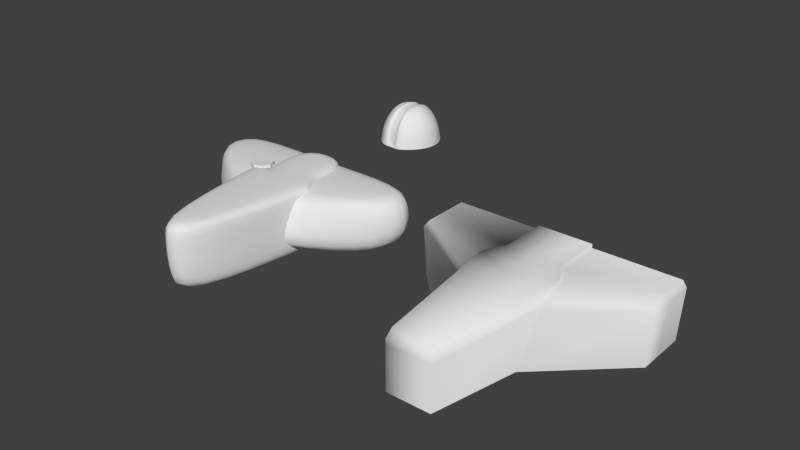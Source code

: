 # Source: Gekko.blend  (saved by Blender 2.76.0; exported with 4.5.12 LTS)
import bpy
from mathutils import Matrix  # noqa: F401  (used for matrix-valued properties, if any)

bpy.ops.wm.read_factory_settings(use_empty=True)
scene = bpy.context.scene
scene.name = 'Scene'

# ---- collections
col_collection_1 = bpy.data.collections.new('Collection 1'); scene.collection.children.link(col_collection_1)

# ---- world
world_world = bpy.data.worlds.new('World'); scene.world = world_world
world_world.color = (0.05088, 0.05088, 0.05088)
world_world.use_sun_shadow = False
world_world.sun_shadow_jitter_overblur = 0.0
world_world.cycles.sampling_method = 'MANUAL'
world_world.cycles.sample_map_resolution = 256

# ---- meshes
me_plane_005 = bpy.data.meshes.new('Plane.005')
me_plane_005.from_pydata([(50.0, -100.0, 0.0), (100.0, 260.0, 0.0), (70.0, 320.0, 0.0), (70.0, 440.0, 0.0), (92.5, 206.0, 0.0), (0.0, -100.0, 0.0), (0.0, 260.0, 0.0), (0.0, 320.0, 0.0), (0.0, 440.0, 0.0), (0.0, 206.0, 0.0), (100.0, 260.0, -9.917), (70.0, 320.0, -9.917), (70.0, 440.0, -9.917), (289.1, 420.6, -9.917), (289.0, 440.0, -9.917), (289.1, 316.9, -9.917), (92.5, 124.7, -161.6), (289.1, 309.7, -161.6), (289.1, 368.2, -9.917), (289.1, 360.9, -161.6), (289.1, 413.3, -161.6), (289.1, 442.7, -161.6), (56.78, -112.4, -23.47), (99.28, 204.4, -23.47), (0.0, -112.4, -23.46), (56.78, -112.4, -149.2), (0.0, -112.4, -149.2), (299.5, 419.9, -24.79), (299.5, 308.9, -24.79), (299.5, 367.5, -24.79), (299.3, 440.3, -24.79), (98.61, 189.2, -37.01), (56.78, -112.4, -35.79), (0.0, -112.4, -35.78)], [], [(9, 4, 1, 6), (6, 1, 2, 7), (7, 2, 3, 8), (5, 0, 4, 9), (3, 2, 11, 12), (2, 1, 10, 11), (12, 11, 13, 14), (29, 19, 20, 27), (0, 5, 24, 22), (28, 17, 19, 29), (27, 20, 21, 30), (11, 10, 18, 13), (4, 0, 22, 23), (1, 4, 23, 10), (28, 31, 16, 17), (10, 23, 15, 18), (32, 33, 26, 25), (31, 32, 25, 16), (23, 22, 32, 31), (22, 24, 33, 32), (15, 23, 31, 28), (13, 27, 30, 14), (15, 28, 29, 18), (18, 29, 27, 13)])
me_plane_005.polygons.foreach_set('use_smooth', [True] * 24)
me_plane_005.use_remesh_preserve_volume = False
me_plane_005.use_remesh_preserve_attributes = False
me_plane_005.use_mirror_vertex_groups = False
me_plane_005.update()
me_sphere = bpy.data.meshes.new('Sphere')
me_sphere.from_pydata([(69.78, 669.6, 94.01), (44.16, 681.5, 71.34), (27.04, 689.5, 37.42), (21.02, 692.3, -2.601), (88.59, 686.8, 94.01), (78.93, 713.4, 71.34), (72.46, 731.1, 37.42), (70.2, 737.4, -2.601), (114.1, 685.7, 94.01), (126.0, 711.3, 71.34), (134.0, 728.4, 37.42), (136.8, 734.5, -2.601), (131.3, 666.9, 94.01), (157.9, 676.6, 71.34), (175.7, 683.0, 37.42), (181.9, 685.3, -2.601), (130.2, 641.4, 94.01), (155.8, 629.4, 71.34), (173.0, 621.5, 37.42), (179.0, 618.7, -2.601), (111.4, 624.1, 94.01), (121.1, 597.6, 71.34), (127.5, 579.8, 37.42), (129.8, 573.6, -2.601), (85.91, 625.3, 94.01), (73.96, 599.6, 71.34), (65.98, 582.5, 37.42), (63.17, 576.5, -2.601), (68.66, 644.1, 94.01), (42.1, 634.4, 71.34), (24.35, 627.9, 37.42), (18.11, 625.7, -2.601), (90.06, 686.8, 94.01), (88.93, 713.4, 71.34), (86.73, 731.1, 37.42), (85.56, 737.4, -2.601), (112.3, 685.7, 94.01), (115.4, 711.3, 71.34), (118.8, 728.4, 37.42), (120.5, 734.5, -2.601), (109.9, 624.1, 94.01), (112.0, 597.6, 71.34), (111.0, 579.8, 37.42), (111.2, 573.6, -2.601), (87.71, 625.3, 94.01), (83.76, 599.6, 71.34), (83.45, 582.5, 37.42), (82.74, 576.5, -2.601), (90.7, 684.8, 91.16), (89.69, 709.6, 69.96), (87.67, 726.2, 38.23), (86.58, 732.1, 0.8141), (111.5, 683.7, 91.16), (114.4, 707.7, 69.96), (117.7, 723.7, 38.23), (119.2, 729.3, 0.8141), (109.3, 626.2, 91.16), (111.1, 601.3, 69.96), (110.2, 584.7, 38.23), (110.4, 578.9, 0.8141), (88.51, 627.2, 91.16), (84.77, 603.3, 69.96), (84.44, 587.3, 38.23), (83.76, 581.6, 0.8141)], [], [(3, 2, 6, 7), (1, 0, 4, 5), (2, 1, 5, 6), (24, 25, 45, 44), (20, 8, 36, 40), (10, 9, 13, 14), (11, 10, 14, 15), (9, 8, 12, 13), (15, 14, 18, 19), (13, 12, 16, 17), (14, 13, 17, 18), (19, 18, 22, 23), (17, 16, 20, 21), (18, 17, 21, 22), (7, 6, 34, 35), (10, 11, 39, 38), (6, 5, 33, 34), (26, 25, 29, 30), (27, 26, 30, 31), (25, 24, 28, 29), (8, 20, 16, 12), (4, 0, 28, 24), (31, 30, 2, 3), (29, 28, 0, 1), (30, 29, 1, 2), (33, 32, 48, 49), (45, 46, 62, 61), (32, 44, 60, 48), (39, 35, 51, 55), (44, 45, 61, 60), (40, 36, 52, 56), (38, 39, 55, 54), (4, 24, 44, 32), (21, 20, 40, 41), (25, 26, 46, 45), (22, 21, 41, 42), (8, 9, 37, 36), (5, 4, 32, 33), (26, 27, 47, 46), (23, 22, 42, 43), (9, 10, 38, 37), (50, 49, 53, 54), (51, 50, 54, 55), (49, 48, 52, 53), (58, 57, 61, 62), (59, 58, 62, 63), (57, 56, 60, 61), (52, 48, 60, 56), (46, 47, 63, 62), (34, 33, 49, 50), (47, 43, 59, 63), (35, 34, 50, 51), (41, 40, 56, 57), (36, 37, 53, 52), (42, 41, 57, 58), (37, 38, 54, 53), (43, 42, 58, 59)])
me_sphere.polygons.foreach_set('use_smooth', [True] * 57)
me_sphere.use_remesh_preserve_volume = False
me_sphere.use_remesh_preserve_attributes = False
me_sphere.use_mirror_vertex_groups = False
me_sphere.update()
me_plane_002 = bpy.data.meshes.new('Plane.002')
me_plane_002.from_pydata([(-92.4, 320.0, -0.07109), (-113.6, 311.2, -0.07109), (-122.4, 290.0, -0.07109), (-113.6, 268.8, -0.07109), (-92.4, 260.0, -0.07109), (-71.18, 268.8, -0.07109), (-62.4, 290.0, -0.07109), (-71.18, 311.2, -0.07109), (-92.4, 320.0, -21.21), (-113.6, 311.2, -21.21), (-122.4, 290.0, -21.21), (-113.6, 268.8, -21.21), (-92.4, 260.0, -21.21), (-71.18, 268.8, -21.21), (-62.4, 290.0, -21.21), (-71.18, 311.2, -21.21)], [], [(1, 2, 3, 4, 5, 6, 7, 0), (9, 8, 15, 14, 13, 12, 11, 10), (7, 15, 8, 0), (5, 13, 14, 6), (3, 11, 12, 4), (1, 9, 10, 2), (6, 14, 15, 7), (4, 12, 13, 5), (2, 10, 11, 3), (0, 8, 9, 1)])
me_plane_002.use_remesh_preserve_volume = False
me_plane_002.use_remesh_preserve_attributes = False
me_plane_002.use_mirror_vertex_groups = False
me_plane_002.update()
me_plane_001 = bpy.data.meshes.new('Plane.001')
me_plane_001.from_pydata([(-290.0, 320.0, -11.3), (290.0, 320.0, -11.3), (-290.0, 440.0, -11.3), (290.0, 440.0, -11.3), (54.0, 191.2, -11.3), (-54.0, 191.2, -11.3), (54.0, 440.0, -11.3), (-54.0, 440.0, -11.3), (-321.5, 314.6, -177.2), (321.5, 314.6, -177.2), (-321.5, 447.6, -154.3), (321.5, 447.6, -177.2), (59.86, 100.2, -177.2), (-59.86, 100.2, -177.2), (59.86, 447.6, -154.3), (-59.86, 447.6, -154.3), (321.5, 447.6, -39.85), (59.86, 447.6, -38.32), (321.5, 314.6, -39.85), (59.86, 176.0, -39.85), (-59.86, 176.0, -39.85), (-321.5, 314.6, -39.85), (-59.86, 447.6, -38.32), (-321.5, 447.6, -38.32)], [], [(2, 0, 5, 7), (1, 3, 6, 4), (23, 21, 0, 2), (12, 9, 18, 19), (9, 11, 16, 18), (10, 8, 21, 23), (11, 14, 17, 16), (19, 18, 1, 4), (10, 23, 22, 15), (3, 1, 18, 16), (13, 12, 19, 20), (5, 20, 19, 4), (11, 9, 12, 14), (22, 23, 2, 7), (17, 22, 7, 6), (14, 15, 22, 17), (8, 10, 15, 13), (15, 14, 12, 13), (8, 13, 20, 21), (6, 3, 16, 17), (7, 5, 4, 6), (0, 21, 20, 5)])
me_plane_001.polygons.foreach_set('use_smooth', [True] * 22)
me_plane_001.use_remesh_preserve_volume = False
me_plane_001.use_remesh_preserve_attributes = False
me_plane_001.use_mirror_vertex_groups = False
me_plane_001.update()
me_plane = bpy.data.meshes.new('Plane')
me_plane.from_pydata([(-51.0, -100.0, 0.0), (51.0, -100.0, 0.0), (-100.0, 260.0, 0.0), (100.0, 260.0, 0.0), (-70.0, 317.1, 0.0), (70.0, 320.0, 0.0), (-70.0, 440.0, 0.0), (70.0, 440.0, 0.0), (-53.73, -117.7, -14.36), (53.73, -117.7, -14.36), (-105.4, 261.6, -14.36), (105.4, 261.6, -14.36), (-73.76, 321.9, -14.36), (73.76, 324.8, -14.36), (-73.76, 451.3, -14.36), (73.76, 451.3, -14.36), (-53.73, -117.7, -156.2), (53.73, -117.7, -156.2), (-105.4, 261.6, -156.2), (105.4, 261.6, -156.2), (-73.76, 324.8, -156.2), (73.76, 324.8, -156.2), (-73.76, 451.3, -156.2), (73.76, 451.3, -156.2), (90.0, 280.0, 0.0), (80.0, 300.0, 0.0), (-63.26, 299.0, -0.5961), (-68.33, 270.2, 0.0), (94.83, 282.7, -14.36), (84.29, 303.8, -14.36), (-67.55, 302.7, -14.96), (-73.15, 272.9, -14.36), (94.83, 282.7, -156.2), (84.29, 303.8, -156.2), (-84.29, 303.8, -156.2), (-94.83, 282.7, -156.2), (-77.85, 263.5, 0.0), (-82.95, 265.7, -14.36), (-100.1, 272.1, -156.2), (95.0, 270.0, 0.0), (100.1, 272.1, -14.36), (100.1, 272.1, -156.2), (85.0, 290.0, 0.0), (-61.96, 285.1, 0.0), (89.56, 293.2, -14.36), (-66.52, 288.3, -14.36), (89.56, 293.2, -156.2), (-89.56, 293.2, -156.2), (-99.02, 252.8, 0.0), (99.02, 252.8, 0.0), (-104.3, 254.0, -14.36), (104.3, 254.0, -14.36), (-104.3, 254.0, -156.2), (104.3, 254.0, -156.2), (-48.06, -79.85, -187.6), (48.34, -79.85, -187.6), (-94.37, 260.4, -187.6), (94.65, 260.4, -187.6), (-66.02, 317.1, -187.6), (66.3, 317.1, -187.6), (-66.02, 430.5, -187.6), (66.3, 430.5, -187.6), (85.2, 279.3, -187.6), (75.75, 298.2, -187.6), (-75.47, 298.2, -187.6), (-84.92, 279.3, -187.6), (-89.64, 269.8, -187.6), (89.92, 269.8, -187.6), (80.47, 288.7, -187.6), (-80.19, 288.7, -187.6), (-93.44, 253.6, -187.6), (93.72, 253.6, -187.6)], [], [(23, 22, 14, 15), (8, 0, 48, 50), (30, 34, 47, 45), (23, 15, 13, 21), (37, 38, 18, 10), (9, 17, 53, 51), (51, 53, 19, 11), (12, 20, 34, 30), (45, 47, 35, 31), (40, 41, 32, 28), (44, 46, 33, 29), (11, 19, 41, 40), (31, 35, 38, 37), (28, 32, 46, 44), (27, 24, 42, 43), (4, 5, 7, 6), (2, 3, 39, 36), (43, 42, 25, 26), (36, 39, 24, 27), (26, 25, 5, 4), (49, 3, 2, 48), (10, 18, 52, 50), (16, 17, 9, 8), (17, 16, 54, 55), (29, 33, 21, 13), (22, 20, 12, 14), (16, 8, 50, 52), (15, 7, 5, 13), (6, 14, 12, 4), (54, 70, 71, 55), (1, 9, 51, 49), (2, 10, 50, 48), (0, 8, 9, 1), (7, 15, 14, 6), (24, 28, 44, 42), (26, 30, 45, 43), (27, 31, 37, 36), (3, 11, 40, 39), (43, 45, 31, 27), (4, 12, 30, 26), (42, 44, 29, 25), (39, 40, 28, 24), (25, 29, 13, 5), (60, 61, 59, 58), (49, 51, 11, 3), (36, 37, 10, 2), (69, 68, 62, 65), (66, 67, 57, 56), (64, 63, 68, 69), (65, 62, 67, 66), (58, 59, 63, 64), (56, 57, 71, 70), (22, 60, 58, 20), (19, 57, 67, 41), (33, 63, 59, 21), (38, 66, 56, 18), (22, 23, 61, 60), (21, 59, 61, 23), (18, 56, 70, 52), (41, 67, 62, 32), (1, 49, 48, 0), (46, 68, 63, 33), (52, 70, 54, 16), (20, 58, 64, 34), (47, 69, 65, 35), (35, 65, 66, 38), (53, 71, 57, 19), (32, 62, 68, 46), (34, 64, 69, 47), (17, 55, 71, 53)])
me_plane.polygons.foreach_set('use_smooth', [True] * 70)
me_plane.use_remesh_preserve_volume = False
me_plane.use_remesh_preserve_attributes = False
me_plane.use_mirror_vertex_groups = False
me_plane.update()

# ---- objects
ob_plane_003 = bpy.data.objects.new('Plane.003', me_plane_005)
ob_sphere = bpy.data.objects.new('Sphere', me_sphere)
ob_plane_002 = bpy.data.objects.new('Plane.002', me_plane_002)
ob_plane_001 = bpy.data.objects.new('Plane.001', me_plane_001)
ob_plane = bpy.data.objects.new('Plane', me_plane)

# ---- transforms, parenting, visibility, modifiers, constraints
ob_plane_003.location = (721.9, 0.0, 0.0)
ob_plane_003.lineart.crease_threshold = 0.0
_m = ob_plane_003.modifiers.new('Mirror', 'MIRROR')
ob_sphere.location = (0.0, 0.0, 0.0)
ob_sphere.lineart.crease_threshold = 0.0
_m = ob_sphere.modifiers.new('Subsurf', 'SUBSURF')
_m.uv_smooth = 'PRESERVE_CORNERS'
_m.quality = 2
_m.levels = 2
_m.show_only_control_edges = False
ob_plane_002.location = (0.0, 0.0, 0.0)
ob_plane_002.lineart.crease_threshold = 0.0
ob_plane_001.location = (0.0, 0.0, 0.0)
ob_plane_001.lineart.crease_threshold = 0.0
_m = ob_plane_001.modifiers.new('Subsurf', 'SUBSURF')
_m.uv_smooth = 'PRESERVE_CORNERS'
_m.quality = 2
_m.levels = 0
_m.show_only_control_edges = False
ob_plane.location = (0.0, 0.0, 0.0)
ob_plane.lineart.crease_threshold = 0.0
_m = ob_plane.modifiers.new('Subsurf', 'SUBSURF')
_m.uv_smooth = 'PRESERVE_CORNERS'
_m.quality = 2
_m.levels = 0
_m.show_only_control_edges = False

# ---- collection membership
col_collection_1.objects.link(ob_plane_003)
col_collection_1.objects.link(ob_sphere)
col_collection_1.objects.link(ob_plane_002)
col_collection_1.objects.link(ob_plane_001)
col_collection_1.objects.link(ob_plane)

# ---- scene / render settings (as saved in the file)
scene.frame_start = 1; scene.frame_end = 250; scene.frame_set(18)
scene.render.engine = 'BLENDER_EEVEE_NEXT'
scene.render.resolution_percentage = 50
scene.render.fps = 25
scene.render.dither_intensity = 0.0
scene.cycles.use_denoising = False
scene.cycles.samples = 10
scene.cycles.sampling_pattern = 'TABULATED_SOBOL'
scene.cycles.light_sampling_threshold = 0.0
scene.cycles.use_adaptive_sampling = False
scene.cycles.use_light_tree = False
scene.cycles.blur_glossy = 0.0
scene.cycles.pixel_filter_type = 'GAUSSIAN'
scene.cycles.sample_clamp_indirect = 0.0
scene.view_settings.view_transform = 'Standard'
scene.unit_settings.scale_length = 0.01
bpy.context.view_layer.update()

# ---- added for rendering (the .blend has no active camera and no usable light): camera, sun
cam_auto = bpy.data.cameras.new('AutoCamera')
cam_auto.lens = 50.0
cam_auto.sensor_width = 36.0
cam_auto.clip_end = 26251.1
ob_auto_camera = bpy.data.objects.new('AutoCamera', cam_auto)
scene.collection.objects.link(ob_auto_camera)
ob_auto_camera.location = (1845.74, -1485.12, 1149.85)
ob_auto_camera.rotation_euler = (1.09748, -7.21219e-08, 0.694738)
scene.camera = ob_auto_camera
light_auto_sun = bpy.data.lights.new('AutoSun', 'SUN')
light_auto_sun.energy = 3.0
light_auto_sun.angle = 0.0523599
ob_auto_sun = bpy.data.objects.new('AutoSun', light_auto_sun)
scene.collection.objects.link(ob_auto_sun)
ob_auto_sun.rotation_euler = (0.872665, 0.174533, 0.523599)
bpy.context.view_layer.update()
